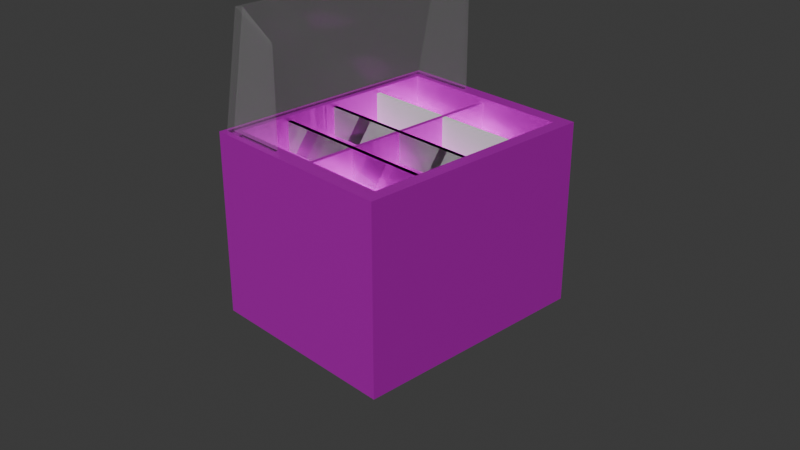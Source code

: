 # Source: ToppingStation.blend  (saved by Blender 4.5.88; exported with 4.5.12 LTS)
import bpy
from mathutils import Matrix  # noqa: F401  (used for matrix-valued properties, if any)

bpy.ops.wm.read_factory_settings(use_empty=True)
scene = bpy.context.scene
scene.name = 'Scene'

# ---- collections
col_collection = bpy.data.collections.new('Collection'); scene.collection.children.link(col_collection)
col_collection_4 = bpy.data.collections.new('Collection 4'); scene.collection.children.link(col_collection_4)
col_collection_2 = bpy.data.collections.new('Collection 2'); scene.collection.children.link(col_collection_2)
col_collection_3 = bpy.data.collections.new('Collection 3'); scene.collection.children.link(col_collection_3)

# ---- images (referenced by path relative to the original .blend; pixels are not part of the script)
import os
ASSET_DIR = os.environ.get("B2B_ASSET_DIR", "")  # directory of the original .blend (textures are referenced by path, not embedded)
HERE = os.path.dirname(os.path.abspath(__file__))  # packed textures are extracted next to this script under _unpacked/

def load_image(name, relpath, width, height, colorspace="sRGB"):
    """Load a texture the original file referenced (path relative to the .blend, or extracted next to this script)."""
    p = next((c for c in (os.path.join(HERE, relpath), os.path.join(ASSET_DIR, relpath)) if relpath and os.path.exists(c)), "")
    if p:
        img = bpy.data.images.load(p, check_existing=True)
        img.name = name
    else:  # same state as the original file: an image datablock whose file is absent (Cycles renders it pink)
        img = bpy.data.images.new(name, width, height)
        img.source = "FILE"
        img.filepath = "//" + (relpath or name)
    img.colorspace_settings.name = colorspace
    return img
img_material_001_base_color = load_image('Material.001 Base Color', 'Material.001 Base Color.png', 1024, 1024, 'sRGB')

# ---- materials (node trees are filled in below, after node groups)
mat_black = bpy.data.materials.new('Black')
mat_black_001 = bpy.data.materials.new('Black.001')
mat_black_002 = bpy.data.materials.new('Black.002')
mat_material_001 = bpy.data.materials.new('Material.001')
mat_material_003 = bpy.data.materials.new('Material.003')
mat_material_003.surface_render_method = 'BLENDED'
mat_material_003.blend_method = 'BLEND'
mat_material_003.use_raytrace_refraction = True
mat_material_003.use_screen_refraction = True
mat_material_003.preview_render_type = 'FLAT'
mat_material_003.roughness = 0.0

# ---- material node trees
mat_material_001.use_nodes = True; mat_material_001.node_tree.nodes.clear()
_N = mat_material_001.node_tree.nodes; _L = mat_material_001.node_tree.links
n0 = _N.new('ShaderNodeBsdfPrincipled'); n0.name = 'Principled BSDF'; n0.location = (10, 300)
n0.inputs[1].default_value = 0.6514
n0.inputs[2].default_value = 0.344
n1 = _N.new('ShaderNodeOutputMaterial'); n1.name = 'Material Output'; n1.location = (300, 300)
n2 = _N.new('ShaderNodeTexImage'); n2.name = 'Image Texture'; n2.location = (-280, 280)
n2.image = img_material_001_base_color
_L.new(n0.outputs[0], n1.inputs[0])
_L.new(n2.outputs[0], n0.inputs[0])
n1.is_active_output = True
mat_material_003.use_nodes = True; mat_material_003.node_tree.nodes.clear()
_N = mat_material_003.node_tree.nodes; _L = mat_material_003.node_tree.links
n0 = _N.new('ShaderNodeOutputMaterial'); n0.name = 'Material Output'; n0.location = (300, 300)
n1 = _N.new('ShaderNodeBsdfPrincipled'); n1.name = 'Principled BSDF'; n1.location = (10, 300)
n1.distribution = 'GGX'
n1.subsurface_method = 'BURLEY'
n1.inputs[2].default_value = 0.0
n1.inputs[4].default_value = 0.04587
n1.inputs[9].default_value = (10.0, 0.2, 0.1)
n1.inputs[20].default_value = 0.0
n1.inputs[25].default_value = 0.0
_L.new(n1.outputs[0], n0.inputs[0])
n0.is_active_output = True

# ---- world
world_world = bpy.data.worlds.new('World'); scene.world = world_world
world_world.use_nodes = True; world_world.node_tree.nodes.clear()
_N = world_world.node_tree.nodes; _L = world_world.node_tree.links
n0 = _N.new('ShaderNodeOutputWorld'); n0.name = 'World Output'; n0.location = (300, 300)
n1 = _N.new('ShaderNodeBackground'); n1.name = 'Background'; n1.location = (10, 300)
n1.inputs[0].default_value = (0.05088, 0.05088, 0.05088, 1.0)
_L.new(n1.outputs[0], n0.inputs[0])
n0.is_active_output = True
world_world.color = (0.05088, 0.05088, 0.05088)
world_world.sun_shadow_jitter_overblur = 0.0

# ---- cameras
cam_camera = bpy.data.cameras.new('Camera')
cam_camera.clip_end = 100.0
cam_camera.ortho_scale = 7.314

# ---- meshes
me_cube_009 = bpy.data.meshes.new('Cube.009')
me_cube_009.from_pydata([(-1.275, -0.02265, -0.196), (-1.275, -0.02265, 0.196), (-1.275, 0.02265, -0.196), (-1.275, 0.02265, 0.196), (1.286, -0.02265, -0.196), (1.286, -0.02265, 0.196), (1.286, 0.02265, -0.196), (1.286, 0.02265, 0.196), (0.5594, 0.9915, -0.196), (0.6047, 0.9915, -0.196), (0.5594, 0.9915, 0.196), (0.5594, -1.043, -0.196), (0.6047, -1.043, -0.196), (0.5594, -1.043, 0.196), (0.6047, -1.043, 0.196), (0.6047, 0.9915, 0.196), (-1.367, 1.093, -1.752), (-1.367, 1.093, 0.2484), (1.31, 1.093, -1.752), (-1.367, 0.9564, -1.752), (-1.367, -0.9563, -1.752), (-1.199, 0.9564, -1.752), (-1.199, -0.9563, -1.752), (1.159, 0.9564, -1.752), (1.159, -0.9563, -1.752), (1.31, 0.9564, -1.752), (1.31, -0.9563, -1.752), (1.31, -1.093, -1.752), (1.31, -1.093, 0.2484), (-1.367, -1.093, -1.752), (-1.367, -1.093, 0.2484), (-1.367, -0.9563, 0.2484), (-1.199, -0.9563, 0.2484), (-1.367, 0.9564, 0.2484), (-1.199, 0.9564, 0.2484), (1.159, 0.9564, 0.2484), (-1.199, 0.9564, -0.122), (-0.01999, 0.9564, -0.122), (-1.199, 5.527e-05, -0.122), (-1.199, -0.9563, -0.122), (-0.01999, -0.9563, -0.122), (1.159, -0.9563, -0.122), (1.159, 5.516e-05, -0.122), (1.159, -0.9563, 0.2484), (1.31, -0.9563, 0.2484), (1.31, 0.9564, 0.2484), (1.31, 1.093, 0.2484), (1.159, 0.9564, -0.122), (-1.303, 1.053, 0.2484), (-1.303, 0.7815, 1.523), (1.265, 1.053, 0.2484), (1.265, 0.7815, 1.523), (1.216, 1.01, 0.2484), (1.216, 0.7385, 1.523), (-1.254, 0.7385, 1.523), (-1.254, 1.01, 0.2484), (1.265, 0.3217, 1.274), (1.265, 0.3217, 0.2484), (1.216, 0.3217, 0.2484), (-1.254, 0.3217, 1.274), (-1.303, 0.3217, 1.274), (-1.303, 0.3217, 0.2484), (1.216, 0.3217, 1.274), (-1.254, 0.3217, 0.2484)], [], [(0, 1, 3, 2), (2, 3, 7, 6), (6, 7, 5, 4), (4, 5, 1, 0), (2, 6, 4, 0), (7, 3, 1, 5), (9, 12, 11, 8), (8, 10, 15, 9), (11, 13, 10, 8), (12, 14, 13, 11), (14, 15, 10, 13), (9, 15, 14, 12), (31, 33, 17, 16, 19, 20, 29, 30), (17, 46, 18, 16), (23, 21, 19, 16, 18, 25), (22, 20, 19, 21), (24, 22, 21, 23), (26, 24, 23, 25), (45, 44, 28, 27, 26, 25, 18, 46), (29, 20, 22, 24, 26, 27), (28, 30, 29, 27), (43, 32, 31, 30, 28, 44), (34, 33, 31, 32), (17, 33, 34, 35, 45, 46), (34, 32, 39, 38, 36), (35, 34, 36, 37, 47), (42, 47, 37, 36, 38, 39, 40, 41), (32, 43, 41, 40, 39), (43, 35, 47, 42, 41), (45, 35, 43, 44), (51, 50, 48, 49), (48, 61, 60, 49), (51, 49, 60, 59, 54, 53, 62, 56), (53, 54, 55, 52), (50, 57, 58, 52, 55, 63, 61, 48), (51, 56, 57, 50), (63, 59, 60, 61), (57, 56, 62, 58), (55, 54, 59, 63), (53, 52, 58, 62)])
me_cube_009.polygons.foreach_set('material_index', [0, 0, 0, 0, 0, 0, 1, 1, 1, 1, 1, 1, 0, 0, 0, 0, 0, 0, 0, 0, 0, 0, 0, 0, 0, 0, 0, 0, 0, 0, 2, 2, 2, 2, 2, 2, 2, 2, 2, 2])
_uv = me_cube_009.uv_layers.new(name='UVMap')
_uv.uv.foreach_set('vector', [0.375, 0.0, 0.625, 0.0, 0.625, 0.25, 0.375, 0.25, 0.375, 0.25, 0.625, 0.25, 0.625, 0.5, 0.375, 0.5, 0.375, 0.5, 0.625, 0.5, 0.625, 0.75, 0.375, 0.75, 0.375, 0.75, 0.625, 0.75, 0.625, 1.0, 0.375, 1.0, 0.125, 0.5, 0.375, 0.5, 0.375, 0.75, 0.125, 0.75, 0.625, 0.5, 0.875, 0.5, 0.875, 0.75, 0.625, 0.75, 0.125, 0.5, 0.375, 0.5, 0.375, 0.75, 0.125, 0.75, 0.375, 0.0, 0.625, 0.0, 0.625, 0.25, 0.375, 0.25, 0.375, 0.75, 0.625, 0.75, 0.625, 1.0, 0.375, 1.0, 0.375, 0.5, 0.625, 0.5, 0.625, 0.75, 0.375, 0.75, 0.625, 0.5, 0.875, 0.5, 0.875, 0.75, 0.625, 0.75, 0.375, 0.25, 0.625, 0.25, 0.625, 0.5, 0.375, 0.5, 0.625, 0.7656, 0.625, 0.9844, 0.625, 1.0, 0.375, 1.0, 0.375, 0.9844, 0.375, 0.7656, 0.375, 0.75, 0.625, 0.75, 0.625, 0.0, 0.625, 0.25, 0.375, 0.25, 0.375, 0.0, 0.1406, 0.5156, 0.1406, 0.7344, 0.1406, 0.75, 0.125, 0.75, 0.125, 0.5, 0.1406, 0.5, 0.3594, 0.7344, 0.3594, 0.75, 0.1406, 0.75, 0.1406, 0.7344, 0.3594, 0.5156, 0.3594, 0.7344, 0.1406, 0.7344, 0.1406, 0.5156, 0.3594, 0.5, 0.3594, 0.5156, 0.1406, 0.5156, 0.1406, 0.5, 0.625, 0.2656, 0.625, 0.4844, 0.625, 0.5, 0.375, 0.5, 0.375, 0.4844, 0.375, 0.2656, 0.375, 0.25, 0.625, 0.25, 0.375, 0.75, 0.3594, 0.75, 0.3594, 0.7344, 0.3594, 0.5156, 0.3594, 0.5, 0.375, 0.5, 0.625, 0.5, 0.625, 0.75, 0.375, 0.75, 0.375, 0.5, 0.6406, 0.5156, 0.6406, 0.7344, 0.6406, 0.75, 0.625, 0.75, 0.625, 0.5, 0.6406, 0.5, 0.8594, 0.7344, 0.8594, 0.75, 0.6406, 0.75, 0.6406, 0.7344, 0.875, 0.75, 0.8594, 0.75, 0.8594, 0.7344, 0.8594, 0.5156, 0.8594, 0.5, 0.875, 0.5, 0.8594, 0.7344, 0.6406, 0.7344, 0.6406, 0.7344, 0.75, 0.7344, 0.8594, 0.7344, 0.8594, 0.5156, 0.8594, 0.7344, 0.8594, 0.7344, 0.8594, 0.625, 0.8594, 0.5156, 0.75, 0.5156, 0.8594, 0.5156, 0.8594, 0.625, 0.8594, 0.7344, 0.75, 0.7344, 0.6406, 0.7344, 0.6406, 0.625, 0.6406, 0.5156, 0.6406, 0.7344, 0.6406, 0.5156, 0.6406, 0.5156, 0.6406, 0.625, 0.6406, 0.7344, 0.6406, 0.5156, 0.8594, 0.5156, 0.8594, 0.5156, 0.75, 0.5156, 0.6406, 0.5156, 0.8594, 0.5, 0.8594, 0.5156, 0.6406, 0.5156, 0.6406, 0.5, 0.625, 0.25, 0.375, 0.25, 0.375, 0.0, 0.625, 0.0, 0.375, 1.0, 0.375, 0.75, 0.625, 0.75, 0.625, 1.0, 0.875, 0.5, 0.875, 0.75, 0.625, 0.75, 0.625, 0.7452, 0.625, 0.7452, 0.625, 0.5048, 0.625, 0.5048, 0.625, 0.5, 0.625, 0.5048, 0.625, 0.7452, 0.375, 0.7452, 0.375, 0.5048, 0.125, 0.5, 0.375, 0.5, 0.375, 0.5048, 0.375, 0.5048, 0.375, 0.7452, 0.375, 0.7452, 0.375, 0.75, 0.125, 0.75, 0.625, 0.25, 0.625, 0.5, 0.375, 0.5, 0.375, 0.25, 0.375, 0.7452, 0.625, 0.7452, 0.625, 0.75, 0.375, 0.75, 0.375, 0.5, 0.625, 0.5, 0.625, 0.5048, 0.375, 0.5048, 0.375, 0.7452, 0.625, 0.7452, 0.625, 0.7452, 0.375, 0.7452, 0.625, 0.5048, 0.375, 0.5048, 0.375, 0.5048, 0.625, 0.5048])
me_cube_009.materials.append(mat_material_001)
me_cube_009.materials.append(None)
me_cube_009.materials.append(mat_material_003)
me_cube_009.update()
me_cube_011 = bpy.data.meshes.new('Cube.011')
me_cube_011.from_pydata([(-0.0407, 0.9915, -0.196), (0.004599, 0.9915, -0.196), (-0.0407, 0.9915, 0.196), (-0.0407, -1.043, -0.196), (0.004599, -1.043, -0.196), (-0.0407, -1.043, 0.196), (0.004599, -1.043, 0.196), (0.004599, 0.9915, 0.196)], [], [(1, 4, 3, 0), (0, 2, 7, 1), (3, 5, 2, 0), (4, 6, 5, 3), (6, 7, 2, 5), (1, 7, 6, 4)])
_uv = me_cube_011.uv_layers.new(name='UVMap')
_uv.uv.foreach_set('vector', [0.125, 0.5, 0.375, 0.5, 0.375, 0.75, 0.125, 0.75, 0.375, 0.0, 0.625, 0.0, 0.625, 0.25, 0.375, 0.25, 0.375, 0.75, 0.625, 0.75, 0.625, 1.0, 0.375, 1.0, 0.375, 0.5, 0.625, 0.5, 0.625, 0.75, 0.375, 0.75, 0.625, 0.5, 0.875, 0.5, 0.875, 0.75, 0.625, 0.75, 0.375, 0.25, 0.625, 0.25, 0.625, 0.5, 0.375, 0.5])
me_cube_011.update()
me_cube_013 = bpy.data.meshes.new('Cube.013')
me_cube_013.from_pydata([(-0.6413, 0.9915, -0.196), (-0.596, 0.9915, -0.196), (-0.6413, 0.9915, 0.196), (-0.6413, -1.043, -0.196), (-0.596, -1.043, -0.196), (-0.6413, -1.043, 0.196), (-0.596, -1.043, 0.196), (-0.596, 0.9915, 0.196)], [], [(1, 4, 3, 0), (0, 2, 7, 1), (3, 5, 2, 0), (4, 6, 5, 3), (6, 7, 2, 5), (1, 7, 6, 4)])
_uv = me_cube_013.uv_layers.new(name='UVMap')
_uv.uv.foreach_set('vector', [0.125, 0.5, 0.375, 0.5, 0.375, 0.75, 0.125, 0.75, 0.375, 0.0, 0.625, 0.0, 0.625, 0.25, 0.375, 0.25, 0.375, 0.75, 0.625, 0.75, 0.625, 1.0, 0.375, 1.0, 0.375, 0.5, 0.625, 0.5, 0.625, 0.75, 0.375, 0.75, 0.625, 0.5, 0.875, 0.5, 0.875, 0.75, 0.625, 0.75, 0.375, 0.25, 0.625, 0.25, 0.625, 0.5, 0.375, 0.5])
me_cube_013.update()

# ---- objects
ob_camera = bpy.data.objects.new('Camera', cam_camera)
ob_gpencil = bpy.data.objects.new('GPencil', None)
ob_gpencil_001 = bpy.data.objects.new('GPencil.001', None)
ob_gpencil_002 = bpy.data.objects.new('GPencil.002', None)
ob_gpencil_003 = bpy.data.objects.new('GPencil.003', None)
ob_gpencil_004 = bpy.data.objects.new('GPencil.004', None)
ob_cube_001 = bpy.data.objects.new('Cube.001', me_cube_009)
ob_cube_003 = bpy.data.objects.new('Cube.003', me_cube_011)
ob_cube_005 = bpy.data.objects.new('Cube.005', me_cube_013)

# ---- transforms, parenting, visibility, modifiers, constraints
ob_camera.location = (7.359, -6.926, 4.958)
ob_camera.rotation_euler = (1.109, 0.0, 0.8149)
ob_camera.lock_rotations_4d = False
ob_camera.empty_display_type = 'ARROWS'
ob_camera.color = (0.0, 0.0, 0.0, 0.0)
ob_camera.display_type = 'WIRE'
ob_camera.lineart.crease_threshold = 0.0
ob_gpencil.location = (0.0, 0.0, 0.0)
ob_gpencil.empty_image_offset = (0.0, 0.0)
ob_gpencil.use_grease_pencil_lights = True
ob_gpencil_001.location = (0.0, 0.0, 0.0)
ob_gpencil_001.empty_image_offset = (0.0, 0.0)
ob_gpencil_001.use_grease_pencil_lights = True
ob_gpencil_002.location = (0.0, 0.0, 0.0)
ob_gpencil_002.empty_image_offset = (0.0, 0.0)
ob_gpencil_002.use_grease_pencil_lights = True
ob_gpencil_003.location = (0.0, 2.671, 0.0)
ob_gpencil_003.empty_image_offset = (0.0, 0.0)
ob_gpencil_003.use_grease_pencil_lights = True
ob_gpencil_004.location = (0.5875, 2.671, 0.0)
ob_gpencil_004.empty_image_offset = (0.0, 0.0)
ob_gpencil_004.use_grease_pencil_lights = True
ob_cube_001.location = (-0.00027, 0.01868, 0.7516)
ob_cube_001.rotation_euler = (0.0, -0.0, 1.571)
ob_cube_001.display_type = 'SOLID'
_m = ob_cube_001.modifiers.new('Boolean', 'BOOLEAN')
_m.object = ob_cube_005
_m.operation = 'UNION'
_m.use_self = True
_m = ob_cube_001.modifiers.new('Boolean.001', 'BOOLEAN')
_m.object = ob_cube_003
_m.operation = 'UNION'
_m.use_self = True
_m = ob_cube_001.modifiers.new('Boolean.002', 'BOOLEAN')
_m.operation = 'UNION'
_m.use_self = True
ob_cube_003.location = (-0.00027, 0.01868, 0.7516)
ob_cube_003.rotation_euler = (0.0, -0.0, 1.571)
ob_cube_003.display_type = 'WIRE'
ob_cube_005.location = (-0.00027, 0.01868, 0.7516)
ob_cube_005.rotation_euler = (0.0, -0.0, 1.571)
ob_cube_005.display_type = 'WIRE'

# ---- collection membership
col_collection.objects.link(ob_camera)
col_collection_4.objects.link(ob_gpencil)
col_collection_4.objects.link(ob_gpencil_001)
col_collection_4.objects.link(ob_gpencil_002)
col_collection_4.objects.link(ob_gpencil_003)
col_collection_4.objects.link(ob_gpencil_004)
col_collection_2.objects.link(ob_cube_001)
col_collection_2.objects.link(ob_cube_003)
col_collection_2.objects.link(ob_cube_005)

# ---- scene / render settings (as saved in the file)
scene.camera = ob_camera
scene.frame_start = 1; scene.frame_end = 250; scene.frame_set(1)
scene.render.engine = 'BLENDER_EEVEE_NEXT'
bpy.context.view_layer.update()

# ---- added for rendering (the .blend has no usable light): sun
light_auto_sun = bpy.data.lights.new('AutoSun', 'SUN')
light_auto_sun.energy = 3.0
light_auto_sun.angle = 0.0523599
ob_auto_sun = bpy.data.objects.new('AutoSun', light_auto_sun)
scene.collection.objects.link(ob_auto_sun)
ob_auto_sun.rotation_euler = (0.872665, 0.174533, 0.523599)
bpy.context.view_layer.update()
